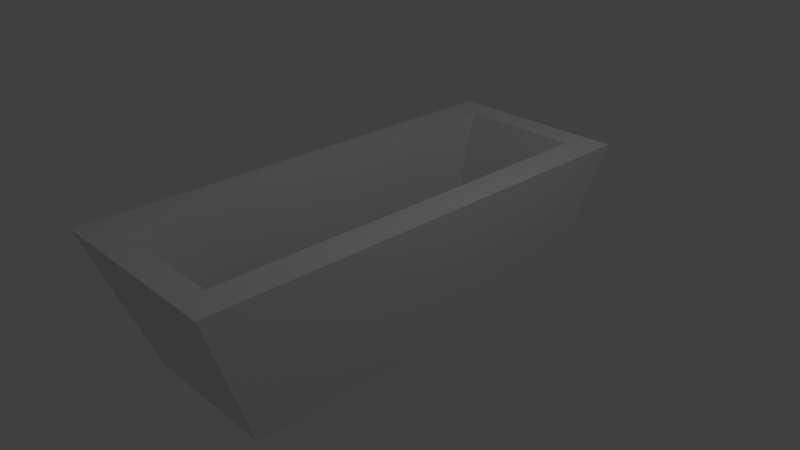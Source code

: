 # Source: trough.blend  (saved by Blender 2.79.0; exported with 4.5.12 LTS)
import bpy
from mathutils import Matrix  # noqa: F401  (used for matrix-valued properties, if any)

bpy.ops.wm.read_factory_settings(use_empty=True)
scene = bpy.context.scene
scene.name = 'Scene'

# ---- collections
col_collection_1 = bpy.data.collections.new('Collection 1'); scene.collection.children.link(col_collection_1)

# ---- materials (node trees are filled in below, after node groups)
mat_material = bpy.data.materials.new('Material')
mat_material.alpha_threshold = 0.0
mat_material.use_transparent_shadow = False
mat_material.roughness = 0.5
mat_material.line_color = (0.0, 0.0, 0.0, 1.0)

# ---- material node trees

# ---- world
world_world = bpy.data.worlds.new('World'); scene.world = world_world
world_world.color = (0.05088, 0.05088, 0.05088)
world_world.use_sun_shadow = False
world_world.sun_shadow_jitter_overblur = 0.0
world_world.cycles.sampling_method = 'MANUAL'

# ---- cameras
cam_camera = bpy.data.cameras.new('Camera')
cam_camera.clip_end = 100.0
cam_camera.lens = 35.0
cam_camera.sensor_width = 32.0
cam_camera.sensor_height = 18.0
cam_camera.ortho_scale = 7.314
cam_camera.dof.focus_distance = 0.0
cam_camera.dof.aperture_fstop = 128.0

# ---- lights
light_lamp = bpy.data.lights.new('Lamp', 'POINT')
light_lamp.transmission_factor = 0.0
light_lamp.cutoff_distance = 30.0
light_lamp.energy = 100.0
light_lamp.shadow_buffer_clip_start = 1.001
light_lamp.shadow_soft_size = 0.1
light_lamp.shadow_maximum_resolution = 0.006
light_lamp.use_absolute_resolution = True

# ---- meshes
me_cube = bpy.data.meshes.new('Cube')
me_cube.from_pydata([(1.0, 1.0, -1.0), (1.0, -1.0, -1.0), (-1.0, -1.0, -1.0), (-1.0, 1.0, -1.0), (1.286, 1.286, 1.0), (1.286, -1.286, 1.0), (-1.286, -1.286, 1.0), (-1.286, 1.286, 1.0), (0.8541, 1.137, 1.0), (0.8541, -1.137, 1.0), (-0.8541, 1.137, 1.0), (-0.8541, -1.137, 1.0), (0.6642, 0.8839, -0.8712), (0.6642, -0.8839, -0.8712), (-0.6642, 0.8839, -0.8712), (-0.6642, -0.8839, -0.8712)], [], [(0, 1, 2, 3), (7, 6, 11, 10), (0, 4, 5, 1), (1, 5, 6, 2), (2, 6, 7, 3), (4, 0, 3, 7), (10, 11, 15, 14), (4, 7, 10, 8), (6, 5, 9, 11), (5, 4, 8, 9), (12, 14, 15, 13), (8, 10, 14, 12), (11, 9, 13, 15), (9, 8, 12, 13)])
me_cube.materials.append(mat_material)
me_cube.use_remesh_preserve_volume = False
me_cube.use_remesh_preserve_attributes = False
me_cube.use_mirror_vertex_groups = False
me_cube.update()

# ---- objects
ob_cube = bpy.data.objects.new('Cube', me_cube)
ob_lamp = bpy.data.objects.new('Lamp', light_lamp)
ob_camera = bpy.data.objects.new('Camera', cam_camera)

# ---- transforms, parenting, visibility, modifiers, constraints
ob_cube.location = (0.0, 0.0, 0.0)
ob_cube.scale = (1.0, 2.519, 1.0)
ob_cube.lock_rotations_4d = False
ob_cube.empty_display_type = 'ARROWS'
ob_cube.lineart.crease_threshold = 0.0
ob_lamp.location = (4.076, 1.005, 5.904)
ob_lamp.rotation_euler = (0.6503, 0.05522, 1.866)
ob_lamp.lock_rotations_4d = False
ob_lamp.empty_display_type = 'ARROWS'
ob_lamp.color = (0.0, 0.0, 0.0, 0.0)
ob_lamp.lineart.crease_threshold = 0.0
ob_camera.location = (7.481, -6.508, 5.344)
ob_camera.rotation_euler = (1.109, 0.0, 0.8149)
ob_camera.lock_rotations_4d = False
ob_camera.empty_display_type = 'ARROWS'
ob_camera.color = (0.0, 0.0, 0.0, 0.0)
ob_camera.display_type = 'WIRE'
ob_camera.lineart.crease_threshold = 0.0

# ---- collection membership
col_collection_1.objects.link(ob_cube)
col_collection_1.objects.link(ob_lamp)
col_collection_1.objects.link(ob_camera)

# ---- scene / render settings (as saved in the file)
scene.camera = ob_camera
scene.frame_start = 1; scene.frame_end = 250; scene.frame_set(1)
scene.render.engine = 'BLENDER_EEVEE_NEXT'
scene.render.resolution_percentage = 50
scene.render.dither_intensity = 0.0
scene.cycles.use_denoising = False
scene.cycles.samples = 128
scene.cycles.sampling_pattern = 'TABULATED_SOBOL'
scene.cycles.use_adaptive_sampling = False
scene.cycles.use_light_tree = False
scene.cycles.blur_glossy = 0.0
scene.cycles.sample_clamp_indirect = 0.0
scene.view_settings.view_transform = 'Standard'
bpy.context.view_layer.update()
